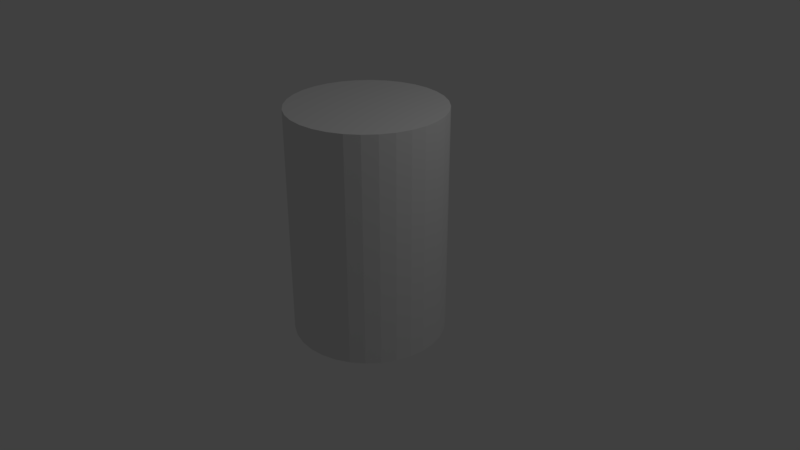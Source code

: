 # Source: stump.blend  (saved by Blender 2.79.0; exported with 4.5.12 LTS)
import bpy
from mathutils import Matrix  # noqa: F401  (used for matrix-valued properties, if any)

bpy.ops.wm.read_factory_settings(use_empty=True)
scene = bpy.context.scene
scene.name = 'Scene'

# ---- collections
col_collection_1 = bpy.data.collections.new('Collection 1'); scene.collection.children.link(col_collection_1)

# ---- world
world_world = bpy.data.worlds.new('World'); scene.world = world_world
world_world.color = (0.05088, 0.05088, 0.05088)
world_world.use_sun_shadow = False
world_world.sun_shadow_jitter_overblur = 0.0
world_world.cycles.sampling_method = 'MANUAL'

# ---- cameras
cam_camera = bpy.data.cameras.new('Camera')
cam_camera.clip_end = 100.0
cam_camera.lens = 35.0
cam_camera.sensor_width = 32.0
cam_camera.sensor_height = 18.0
cam_camera.ortho_scale = 7.314
cam_camera.dof.focus_distance = 0.0
cam_camera.dof.aperture_fstop = 128.0

# ---- lights
light_lamp = bpy.data.lights.new('Lamp', 'POINT')
light_lamp.transmission_factor = 0.0
light_lamp.cutoff_distance = 30.0
light_lamp.energy = 100.0
light_lamp.shadow_buffer_clip_start = 1.001
light_lamp.shadow_soft_size = 0.1
light_lamp.shadow_maximum_resolution = 0.006
light_lamp.use_absolute_resolution = True

# ---- meshes
me_cylinder = bpy.data.meshes.new('Cylinder')
me_cylinder.from_pydata([(0.0, 1.0, -1.0), (0.0, 1.0, 2.0), (0.1951, 0.9808, -1.0), (0.1951, 0.9808, 2.0), (0.3827, 0.9239, -1.0), (0.3827, 0.9239, 2.0), (0.5556, 0.8315, -1.0), (0.5556, 0.8315, 2.0), (0.7071, 0.7071, -1.0), (0.7071, 0.7071, 2.0), (0.8315, 0.5556, -1.0), (0.8315, 0.5556, 2.0), (0.9239, 0.3827, -1.0), (0.9239, 0.3827, 2.0), (0.9808, 0.1951, -1.0), (0.9808, 0.1951, 2.0), (1.0, 7.55e-08, -1.0), (1.0, 7.55e-08, 2.0), (0.9808, -0.1951, -1.0), (0.9808, -0.1951, 2.0), (0.9239, -0.3827, -1.0), (0.9239, -0.3827, 2.0), (0.8315, -0.5556, -1.0), (0.8315, -0.5556, 2.0), (0.7071, -0.7071, -1.0), (0.7071, -0.7071, 2.0), (0.5556, -0.8315, -1.0), (0.5556, -0.8315, 2.0), (0.3827, -0.9239, -1.0), (0.3827, -0.9239, 2.0), (0.1951, -0.9808, -1.0), (0.1951, -0.9808, 2.0), (-3.258e-07, -1.0, -1.0), (-3.258e-07, -1.0, 2.0), (-0.1951, -0.9808, -1.0), (-0.1951, -0.9808, 2.0), (-0.3827, -0.9239, -1.0), (-0.3827, -0.9239, 2.0), (-0.5556, -0.8315, -1.0), (-0.5556, -0.8315, 2.0), (-0.7071, -0.7071, -1.0), (-0.7071, -0.7071, 2.0), (-0.8315, -0.5556, -1.0), (-0.8315, -0.5556, 2.0), (-0.9239, -0.3827, -1.0), (-0.9239, -0.3827, 2.0), (-0.9808, -0.1951, -1.0), (-0.9808, -0.1951, 2.0), (-1.0, 9.656e-07, -1.0), (-1.0, 9.656e-07, 2.0), (-0.9808, 0.1951, -1.0), (-0.9808, 0.1951, 2.0), (-0.9239, 0.3827, -1.0), (-0.9239, 0.3827, 2.0), (-0.8315, 0.5556, -1.0), (-0.8315, 0.5556, 2.0), (-0.7071, 0.7071, -1.0), (-0.7071, 0.7071, 2.0), (-0.5556, 0.8315, -1.0), (-0.5556, 0.8315, 2.0), (-0.3827, 0.9239, -1.0), (-0.3827, 0.9239, 2.0), (-0.1951, 0.9808, -1.0), (-0.1951, 0.9808, 2.0)], [], [(0, 1, 3, 2), (2, 3, 5, 4), (4, 5, 7, 6), (6, 7, 9, 8), (8, 9, 11, 10), (10, 11, 13, 12), (12, 13, 15, 14), (14, 15, 17, 16), (16, 17, 19, 18), (18, 19, 21, 20), (20, 21, 23, 22), (22, 23, 25, 24), (24, 25, 27, 26), (26, 27, 29, 28), (28, 29, 31, 30), (30, 31, 33, 32), (32, 33, 35, 34), (34, 35, 37, 36), (36, 37, 39, 38), (38, 39, 41, 40), (40, 41, 43, 42), (42, 43, 45, 44), (44, 45, 47, 46), (46, 47, 49, 48), (48, 49, 51, 50), (50, 51, 53, 52), (52, 53, 55, 54), (54, 55, 57, 56), (56, 57, 59, 58), (58, 59, 61, 60), (3, 1, 63, 61, 59, 57, 55, 53, 51, 49, 47, 45, 43, 41, 39, 37, 35, 33, 31, 29, 27, 25, 23, 21, 19, 17, 15, 13, 11, 9, 7, 5), (60, 61, 63, 62), (62, 63, 1, 0), (0, 2, 4, 6, 8, 10, 12, 14, 16, 18, 20, 22, 24, 26, 28, 30, 32, 34, 36, 38, 40, 42, 44, 46, 48, 50, 52, 54, 56, 58, 60, 62)])
_uv = me_cylinder.uv_layers.new(name='UVMap')
_uv.uv.foreach_set('vector', [0.3438, 0.0001363, 0.3438, 0.4782, 0.3125, 0.4782, 0.3125, 0.0001363, 0.3125, 0.0001363, 0.3125, 0.4782, 0.2813, 0.4782, 0.2813, 0.0001363, 0.2813, 0.0001363, 0.2813, 0.4782, 0.2501, 0.4782, 0.2501, 0.0001362, 0.2501, 0.0001362, 0.2501, 0.4782, 0.2188, 0.4782, 0.2188, 0.0001362, 0.2188, 0.0001362, 0.2188, 0.4782, 0.1876, 0.4782, 0.1876, 0.0001361, 0.1876, 0.0001361, 0.1876, 0.4782, 0.1563, 0.4782, 0.1563, 0.000136, 0.1563, 0.000136, 0.1563, 0.4782, 0.1251, 0.4782, 0.1251, 0.0001359, 0.1251, 0.0001359, 0.1251, 0.4782, 0.09386, 0.4782, 0.09386, 0.0001358, 0.09386, 0.0001358, 0.09386, 0.4782, 0.06262, 0.4782, 0.06262, 0.0001356, 0.06262, 0.0001356, 0.06262, 0.4782, 0.03137, 0.4782, 0.03138, 0.0001355, 0.03138, 0.0001355, 0.03137, 0.4782, 0.0001326, 0.4782, 0.0001356, 0.0001353, 0.9999, 0.0001326, 0.9999, 0.4782, 0.9686, 0.4782, 0.9686, 0.0001329, 0.9686, 0.0001329, 0.9686, 0.4782, 0.9374, 0.4782, 0.9374, 0.0001333, 0.9374, 0.0001333, 0.9374, 0.4782, 0.9061, 0.4782, 0.9061, 0.0001336, 0.9061, 0.0001336, 0.9061, 0.4782, 0.8749, 0.4782, 0.8749, 0.0001339, 0.8749, 0.0001339, 0.8749, 0.4782, 0.8437, 0.4782, 0.8437, 0.0001342, 0.8437, 0.0001342, 0.8437, 0.4782, 0.8124, 0.4782, 0.8124, 0.0001344, 0.8124, 0.0001344, 0.8124, 0.4782, 0.7812, 0.4782, 0.7812, 0.0001347, 0.7812, 0.0001347, 0.7812, 0.4782, 0.7499, 0.4782, 0.7499, 0.0001349, 0.7499, 0.0001349, 0.7499, 0.4782, 0.7187, 0.4782, 0.7187, 0.0001351, 0.7187, 0.0001351, 0.7187, 0.4782, 0.6874, 0.4782, 0.6874, 0.0001353, 0.6874, 0.0001353, 0.6874, 0.4782, 0.6562, 0.4782, 0.6562, 0.0001355, 0.6562, 0.0001355, 0.6562, 0.4782, 0.625, 0.4782, 0.625, 0.0001357, 0.625, 0.0001357, 0.625, 0.4782, 0.5937, 0.4782, 0.5937, 0.0001358, 0.5937, 0.0001358, 0.5937, 0.4782, 0.5625, 0.4782, 0.5625, 0.0001359, 0.5625, 0.0001359, 0.5625, 0.4782, 0.5312, 0.4782, 0.5312, 0.000136, 0.5312, 0.000136, 0.5312, 0.4782, 0.5, 0.4782, 0.5, 0.0001361, 0.5, 0.0001361, 0.5, 0.4782, 0.4688, 0.4782, 0.4688, 0.0001362, 0.4688, 0.0001362, 0.4688, 0.4782, 0.4375, 0.4782, 0.4375, 0.0001362, 0.4375, 0.0001362, 0.4375, 0.4782, 0.4063, 0.4782, 0.4063, 0.0001363, 0.5346, 0.9682, 0.4928, 0.9682, 0.4518, 0.96, 0.4131, 0.944, 0.3783, 0.9208, 0.3488, 0.8912, 0.3255, 0.8564, 0.3095, 0.8178, 0.3014, 0.7768, 0.3014, 0.7349, 0.3095, 0.6939, 0.3255, 0.6553, 0.3488, 0.6205, 0.3783, 0.5909, 0.4131, 0.5677, 0.4518, 0.5517, 0.4928, 0.5435, 0.5346, 0.5435, 0.5756, 0.5517, 0.6143, 0.5677, 0.6491, 0.5909, 0.6786, 0.6205, 0.7019, 0.6553, 0.7179, 0.6939, 0.726, 0.7349, 0.726, 0.7768, 0.7179, 0.8178, 0.7019, 0.8564, 0.6786, 0.8912, 0.6491, 0.9208, 0.6143, 0.944, 0.5756, 0.96, 0.4063, 0.0001363, 0.4063, 0.4782, 0.375, 0.4782, 0.375, 0.0001363, 0.375, 0.0001363, 0.375, 0.4782, 0.3438, 0.4782, 0.3438, 0.0001363, 0.49, 0.5575, 0.5306, 0.5575, 0.5704, 0.5654, 0.6079, 0.581, 0.6417, 0.6035, 0.6704, 0.6323, 0.693, 0.666, 0.7085, 0.7035, 0.7164, 0.7434, 0.7164, 0.784, 0.7085, 0.8238, 0.693, 0.8613, 0.6704, 0.8951, 0.6417, 0.9238, 0.6079, 0.9464, 0.5704, 0.9619, 0.5306, 0.9698, 0.49, 0.9698, 0.4502, 0.9619, 0.4126, 0.9464, 0.3789, 0.9238, 0.3502, 0.8951, 0.3276, 0.8613, 0.3121, 0.8238, 0.3042, 0.784, 0.3042, 0.7434, 0.3121, 0.7035, 0.3276, 0.666, 0.3502, 0.6323, 0.3789, 0.6035, 0.4127, 0.581, 0.4502, 0.5654])
me_cylinder.use_remesh_preserve_volume = False
me_cylinder.use_remesh_preserve_attributes = False
me_cylinder.use_mirror_vertex_groups = False
me_cylinder.update()

# ---- objects
ob_cylinder = bpy.data.objects.new('Cylinder', me_cylinder)
ob_lamp = bpy.data.objects.new('Lamp', light_lamp)
ob_camera = bpy.data.objects.new('Camera', cam_camera)

# ---- transforms, parenting, visibility, modifiers, constraints
ob_cylinder.location = (0.0, 0.0, 0.0)
ob_cylinder.lineart.crease_threshold = 0.0
ob_lamp.location = (4.076, 1.005, 5.904)
ob_lamp.rotation_euler = (0.6503, 0.05522, 1.866)
ob_lamp.lock_rotations_4d = False
ob_lamp.empty_display_type = 'ARROWS'
ob_lamp.color = (0.0, 0.0, 0.0, 0.0)
ob_lamp.lineart.crease_threshold = 0.0
ob_camera.location = (7.481, -6.508, 5.344)
ob_camera.rotation_euler = (1.109, 0.0, 0.8149)
ob_camera.lock_rotations_4d = False
ob_camera.empty_display_type = 'ARROWS'
ob_camera.color = (0.0, 0.0, 0.0, 0.0)
ob_camera.display_type = 'WIRE'
ob_camera.lineart.crease_threshold = 0.0

# ---- collection membership
col_collection_1.objects.link(ob_cylinder)
col_collection_1.objects.link(ob_lamp)
col_collection_1.objects.link(ob_camera)

# ---- scene / render settings (as saved in the file)
scene.camera = ob_camera
scene.frame_start = 1; scene.frame_end = 250; scene.frame_set(1)
scene.render.engine = 'BLENDER_EEVEE_NEXT'
scene.render.resolution_percentage = 50
scene.render.dither_intensity = 0.0
scene.cycles.use_denoising = False
scene.cycles.samples = 128
scene.cycles.sampling_pattern = 'TABULATED_SOBOL'
scene.cycles.use_adaptive_sampling = False
scene.cycles.use_light_tree = False
scene.cycles.blur_glossy = 0.0
scene.cycles.sample_clamp_indirect = 0.0
scene.view_settings.view_transform = 'Standard'
bpy.context.view_layer.update()
